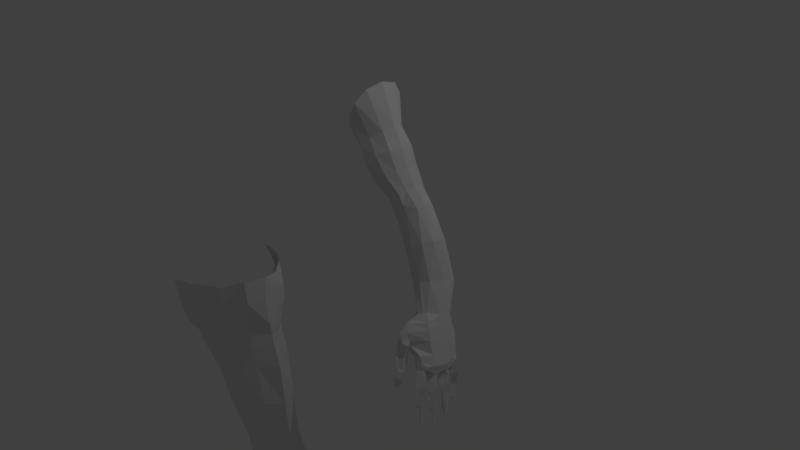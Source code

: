 # Source: miko_perna_cintura_pe_braco_e_mao_juntos.blend  (saved by Blender 2.79.0; exported with 4.5.12 LTS)
import bpy
from mathutils import Matrix  # noqa: F401  (used for matrix-valued properties, if any)

bpy.ops.wm.read_factory_settings(use_empty=True)
scene = bpy.context.scene
scene.name = 'Scene'

# ---- collections
col_collection_1 = bpy.data.collections.new('Collection 1'); scene.collection.children.link(col_collection_1)

# ---- world
world_world = bpy.data.worlds.new('World'); scene.world = world_world
world_world.color = (0.05088, 0.05088, 0.05088)
world_world.use_sun_shadow = False
world_world.sun_shadow_jitter_overblur = 0.0
world_world.cycles.sampling_method = 'MANUAL'

# ---- cameras
cam_camera = bpy.data.cameras.new('Camera')
cam_camera.clip_end = 100.0
cam_camera.lens = 35.0
cam_camera.sensor_width = 32.0
cam_camera.sensor_height = 18.0
cam_camera.ortho_scale = 7.314
cam_camera.dof.focus_distance = 0.0
cam_camera.dof.aperture_fstop = 128.0

# ---- lights
light_lamp = bpy.data.lights.new('Lamp', 'POINT')
light_lamp.transmission_factor = 0.0
light_lamp.cutoff_distance = 30.0
light_lamp.energy = 100.0
light_lamp.shadow_buffer_clip_start = 1.001
light_lamp.shadow_soft_size = 0.1
light_lamp.shadow_maximum_resolution = 0.006
light_lamp.use_absolute_resolution = True

# ---- meshes
me_obj_braco = bpy.data.meshes.new('obj_braco')
me_obj_braco.from_pydata([(5.926, -0.302, -1.353), (0.1464, 1.225, 0.5287), (6.055, -0.4964, -1.347), (0.4189, 1.197, 0.6463), (5.99, -0.9123, -1.332), (0.644, 0.7535, 0.7879), (5.599, -1.361, -1.302), (0.7888, -0.04022, 0.8491), (5.429, -1.493, -1.306), (0.644, -0.7535, 0.7984), (5.237, -1.572, -1.323), (0.4189, -1.217, 0.6674), (5.133, -1.493, -1.338), (0.1464, -1.306, 0.5287), (4.864, -1.333, -1.357), (-0.1017, -1.136, 0.4002), (5.006, -0.9568, -1.386), (-0.2781, -0.673, 0.3012), (5.258, -0.5347, -1.401), (-0.4473, -0.04022, 0.2084), (5.361, -0.339, -1.397), (-0.2781, 0.5926, 0.3012), (5.566, -0.2305, -1.37), (-0.1017, 1.056, 0.4002), (5.447, 0.2799, -1.095), (0.712, 0.9588, 0.2297), (1.041, 0.8249, 0.3123), (5.513, 0.06859, -1.076), (1.475, 0.4593, 0.385), (5.43, -0.2872, -1.035), (1.614, -0.04022, 0.4211), (5.192, -0.8995, -1.02), (1.475, -0.5397, 0.385), (4.787, -1.122, -1.035), (1.041, -0.9054, 0.3123), (4.59, -1.157, -1.076), (0.712, -1.14, 0.2297), (4.334, -1.104, -1.116), (0.456, -0.9054, 0.1472), (4.304, -0.9376, -1.146), (0.2655, -0.5397, 0.09026), (4.31, -0.291, -1.187), (0.1268, -0.04022, 0.01203), (4.548, 0.05993, -1.181), (0.2655, 0.4593, 0.09026), (4.78, 0.2962, -1.166), (0.4559, 0.8249, 0.1472), (5.246, 0.3038, -1.125), (3.022, 0.7867, -0.4625), (2.454, 0.7926, -0.2778), (1.828, 0.9588, -0.108), (2.108, 0.8249, -0.04048), (2.764, 0.6864, -0.2252), (3.41, 0.6813, -0.4075), (2.42, 0.4593, -0.001573), (2.921, 0.3963, -0.1867), (3.701, 0.3934, -0.3484), (2.535, -0.04022, 0.01652), (3.05, -1.04e-07, -0.1726), (3.791, -1.189e-07, -0.3308), (2.42, -0.5397, -0.001573), (2.921, -0.3963, -0.1867), (3.701, -0.3934, -0.3484), (2.108, -0.9054, -0.04048), (2.764, -0.6864, -0.2252), (3.333, -0.6813, -0.4177), (1.828, -1.039, -0.108), (2.454, -0.7926, -0.2778), (3.022, -0.7867, -0.4625), (1.499, -0.9054, -0.1756), (2.119, -0.6864, -0.3304), (2.686, -0.6813, -0.5336), (1.235, -0.5397, -0.2039), (1.962, -0.3963, -0.3689), (2.416, -0.3934, -0.5976), (1.121, -0.04022, -0.222), (1.784, -3.566e-07, -0.3988), (2.228, -3.697e-07, -0.6784), (1.235, 0.4593, -0.2039), (1.962, 0.3963, -0.3689), (2.416, 0.3934, -0.5976), (1.499, 0.8249, -0.1756), (2.119, 0.6864, -0.3304), (2.686, 0.6813, -0.5336), (4.565, 0.4612, -0.7046), (4.81, 0.05841, -0.6494), (4.756, -0.3878, -0.633), (4.483, -0.7755, -0.6494), (3.998, -0.9832, -0.7046), (3.663, -1.017, -0.7472), (3.442, -0.6534, -0.7977), (3.249, -0.2646, -0.8503), (3.251, 0.1956, -0.9403), (3.576, 0.5693, -0.8503), (4.008, 0.61, -0.7977), (4.317, 0.6508, -0.7472), (1.265, 1.076, 0.06058), (1.606, 0.9267, 0.1444), (2.022, 0.5182, 0.2068), (2.15, -0.03973, 0.2253), (2.022, -0.5977, 0.2068), (1.606, -1.006, 0.1444), (1.265, -1.212, 0.06058), (0.9383, -1.006, -0.02324), (0.6847, -0.5977, -0.0709), (0.5434, -0.03973, -0.1012), (0.6847, 0.5182, -0.0709), (0.9383, 0.9267, -0.02324), (2.84, 0.7866, -0.4057), (2.487, 0.7364, -0.3981), (2.94, 0.7376, -0.3251), (2.978, 0.7803, -0.4526), (3.186, 0.7109, -0.3639), (2.62, 0.7072, -0.4706), (2.482, 0.7893, -0.2968), (2.305, 0.5582, -0.4219), (2.86, 0.7145, -0.2799), (2.312, 0.7126, -0.3659), (3.069, 0.5723, -0.2858), (3.334, 0.3947, -0.2723), (3.412, -1.113e-07, -0.2499), (3.322, -0.3948, -0.2699), (3.054, -0.6838, -0.3233), (2.754, -0.7895, -0.3753), (2.395, -0.6839, -0.4293), (2.169, -0.395, -0.4731), (1.966, -3.62e-07, -0.5135), (2.182, 0.3949, -0.4796), (6.924, -0.8234, -1.832), (7.339, -1.168, -2.207), (6.813, -0.7123, -1.839), (7.309, -1.104, -2.215), (6.643, -0.597, -1.849), (7.247, -1.002, -2.212), (6.432, -0.6992, -1.88), (7.207, -1.1, -2.226), (6.326, -0.8009, -1.894), (7.145, -1.161, -2.227), (6.435, -0.9533, -1.888), (7.148, -1.189, -2.202), (6.683, -1.017, -1.877), (7.175, -1.25, -2.184), (6.839, -0.9584, -1.857), (7.25, -1.193, -2.192), (7.211, -0.9281, -2.044), (7.122, -0.8545, -2.048), (7.027, -0.7762, -2.054), (6.947, -0.8479, -2.066), (6.867, -0.9122, -2.075), (6.924, -1.009, -2.06), (6.98, -1.1, -2.041), (7.099, -1.016, -2.041), (7.204, -0.9318, -2.052), (7.131, -0.864, -2.063), (7.052, -0.8034, -2.074), (6.956, -0.8574, -2.081), (6.859, -0.9189, -2.088), (6.933, -1.019, -2.075), (7.009, -1.099, -2.062), (7.108, -1.025, -2.056), (7.219, -0.9371, -2.058), (7.124, -0.8694, -2.073), (7.069, -0.7996, -2.087), (6.959, -0.8632, -2.091), (6.84, -0.9229, -2.098), (6.936, -1.024, -2.084), (7.023, -1.123, -2.074), (7.101, -1.031, -2.067), (7.063, -0.8096, -1.956), (6.936, -0.6927, -1.982), (6.806, -0.7999, -1.983), (6.672, -0.8852, -1.984), (6.774, -0.9874, -1.973), (6.868, -1.084, -1.961), (7.031, -0.9971, -1.946), (7.192, -0.9048, -1.93), (7.028, -0.7819, -1.939), (6.892, -0.6598, -1.962), (6.804, -0.7735, -1.962), (6.68, -0.8741, -1.968), (6.77, -0.9714, -1.952), (6.819, -1.084, -1.939), (6.994, -0.9798, -1.929), (7.18, -0.8929, -1.916), (6.996, -0.7693, -1.925), (6.85, -0.6556, -1.942), (6.738, -0.7596, -1.951), (6.623, -0.8623, -1.961), (6.706, -0.9503, -1.942), (6.781, -1.059, -1.922), (6.963, -0.96, -1.915), (7.157, -0.8824, -1.906), (6.878, -0.8281, -2.021), (6.926, -1.088, -1.987), (6.991, -0.7188, -2.007), (6.839, -1.016, -2.008), (6.758, -0.9135, -2.028), (6.761, -0.6528, -1.903), (6.596, -0.7488, -1.912), (6.467, -0.8089, -1.914), (6.562, -0.9111, -1.901), (6.719, -1.024, -1.893), (7.043, -1.024, -1.987), (7.082, -0.8369, -2.0), (7.186, -0.9306, -1.984), (6.898, -0.7625, -1.88), (7.019, -0.8319, -1.856), (6.867, -0.9279, -1.87), (7.241, -1.165, -2.217), (6.97, -1.3, -1.865), (7.519, -1.848, -2.304), (6.851, -1.135, -1.866), (7.488, -1.784, -2.313), (6.706, -1.138, -1.89), (7.427, -1.682, -2.309), (6.474, -1.281, -1.913), (7.387, -1.78, -2.323), (6.347, -1.4, -1.919), (7.325, -1.841, -2.324), (6.436, -1.487, -1.902), (7.35, -1.882, -2.31), (6.637, -1.582, -1.87), (7.393, -1.952, -2.299), (6.836, -1.425, -1.867), (7.452, -1.886, -2.299), (7.433, -1.734, -2.163), (7.349, -1.659, -2.169), (7.276, -1.492, -2.183), (7.187, -1.587, -2.192), (7.103, -1.651, -2.199), (7.155, -1.743, -2.181), (7.206, -1.829, -2.16), (7.316, -1.815, -2.158), (7.426, -1.74, -2.171), (7.356, -1.674, -2.184), (7.298, -1.528, -2.202), (7.195, -1.602, -2.206), (7.095, -1.662, -2.211), (7.162, -1.759, -2.196), (7.234, -1.837, -2.181), (7.324, -1.831, -2.173), (7.44, -1.749, -2.177), (7.349, -1.683, -2.194), (7.316, -1.53, -2.216), (7.197, -1.612, -2.216), (7.075, -1.669, -2.221), (7.165, -1.769, -2.205), (7.246, -1.866, -2.193), (7.316, -1.84, -2.183), (7.172, -1.388, -2.019), (7.037, -1.328, -2.043), (6.91, -1.4, -2.044), (6.769, -1.504, -2.043), (6.867, -1.606, -2.03), (6.954, -1.725, -2.016), (7.126, -1.611, -2.003), (7.294, -1.502, -1.99), (7.138, -1.356, -2.003), (6.997, -1.277, -2.024), (6.91, -1.369, -2.024), (6.777, -1.489, -2.027), (6.865, -1.585, -2.01), (6.907, -1.71, -1.994), (7.089, -1.589, -1.987), (7.282, -1.487, -1.976), (7.11, -1.322, -1.989), (6.959, -1.252, -2.006), (6.848, -1.334, -2.015), (6.721, -1.475, -2.02), (6.801, -1.56, -1.999), (6.871, -1.675, -1.977), (7.059, -1.566, -1.973), (7.26, -1.473, -1.966), (7.05, -1.518, -2.115), (7.092, -1.749, -2.078), (7.163, -1.409, -2.101), (7.021, -1.658, -2.106), (6.93, -1.604, -2.123), (6.835, -1.205, -1.949), (6.642, -1.265, -1.945), (6.5, -1.386, -1.943), (6.595, -1.488, -1.93), (6.747, -1.623, -1.92), (7.216, -1.714, -2.081), (7.255, -1.527, -2.094), (7.359, -1.621, -2.079), (6.973, -1.213, -1.924), (7.083, -1.349, -1.897), (6.922, -1.435, -1.907), (7.42, -1.844, -2.314), (6.89, -1.878, -1.858), (7.54, -2.531, -2.345), (6.795, -1.747, -1.871), (7.509, -2.466, -2.354), (6.621, -1.659, -1.88), (7.448, -2.365, -2.35), (6.363, -1.777, -1.891), (7.408, -2.462, -2.365), (6.221, -1.886, -1.889), (7.346, -2.524, -2.365), (6.31, -1.974, -1.872), (7.371, -2.565, -2.351), (6.504, -2.065, -1.838), (7.414, -2.635, -2.34), (6.766, -1.958, -1.864), (7.473, -2.569, -2.34), (7.403, -2.351, -2.18), (7.318, -2.276, -2.186), (7.232, -2.175, -2.195), (7.143, -2.269, -2.204), (7.059, -2.333, -2.211), (7.111, -2.426, -2.193), (7.162, -2.511, -2.173), (7.285, -2.433, -2.175), (7.395, -2.358, -2.187), (7.326, -2.292, -2.2), (7.254, -2.211, -2.215), (7.151, -2.285, -2.218), (7.05, -2.345, -2.223), (7.118, -2.442, -2.208), (7.19, -2.52, -2.194), (7.293, -2.448, -2.19), (7.409, -2.366, -2.194), (7.318, -2.301, -2.211), (7.272, -2.213, -2.228), (7.153, -2.295, -2.228), (7.03, -2.352, -2.233), (7.121, -2.451, -2.217), (7.202, -2.549, -2.205), (7.286, -2.457, -2.2), (7.135, -2.036, -2.033), (7.011, -1.919, -2.061), (6.878, -2.026, -2.06), (6.737, -2.13, -2.059), (6.831, -2.249, -2.045), (6.922, -2.351, -2.032), (7.089, -2.259, -2.018), (7.257, -2.15, -2.005), (7.101, -2.004, -2.017), (6.97, -1.881, -2.041), (6.877, -1.995, -2.041), (6.745, -2.116, -2.043), (6.829, -2.229, -2.025), (6.875, -2.336, -2.01), (7.052, -2.237, -2.001), (7.245, -2.134, -1.991), (7.073, -1.97, -2.004), (6.931, -1.857, -2.024), (6.816, -1.96, -2.031), (6.688, -2.101, -2.036), (6.765, -2.204, -2.014), (6.839, -2.301, -1.993), (7.022, -2.213, -1.987), (7.223, -2.121, -1.981), (7.014, -2.166, -2.13), (7.045, -2.445, -2.089), (7.126, -2.057, -2.116), (6.974, -2.353, -2.117), (6.893, -2.251, -2.137), (6.816, -1.766, -1.97), (6.615, -1.865, -1.963), (6.473, -1.986, -1.961), (6.568, -2.088, -1.948), (6.72, -2.223, -1.938), (7.179, -2.362, -2.096), (7.218, -2.175, -2.109), (7.322, -2.269, -2.093), (6.93, -1.887, -1.937), (7.04, -2.022, -1.91), (6.88, -2.109, -1.92), (7.441, -2.527, -2.355), (6.696, -2.376, -1.769), (7.339, -3.063, -2.253), (6.625, -2.259, -1.793), (7.308, -2.999, -2.262), (6.514, -2.101, -1.828), (7.247, -2.897, -2.258), (6.241, -2.245, -1.833), (7.207, -2.995, -2.273), (6.098, -2.354, -1.831), (7.145, -3.056, -2.273), (6.188, -2.441, -1.814), (7.17, -3.097, -2.259), (6.359, -2.53, -1.769), (7.213, -3.168, -2.248), (6.572, -2.456, -1.774), (7.272, -3.101, -2.248), (7.202, -2.879, -2.088), (7.118, -2.804, -2.094), (7.031, -2.703, -2.104), (6.943, -2.798, -2.112), (6.859, -2.862, -2.119), (6.911, -2.954, -2.102), (6.962, -3.039, -2.081), (7.085, -2.961, -2.083), (7.195, -2.886, -2.096), (7.125, -2.82, -2.109), (7.054, -2.739, -2.123), (6.951, -2.813, -2.127), (6.85, -2.873, -2.132), (6.918, -2.97, -2.116), (6.99, -3.048, -2.102), (7.093, -2.976, -2.098), (7.209, -2.894, -2.102), (7.118, -2.829, -2.119), (7.071, -2.741, -2.136), (6.953, -2.823, -2.136), (6.83, -2.88, -2.142), (6.92, -2.979, -2.126), (7.002, -3.077, -2.113), (7.085, -2.986, -2.108), (6.941, -2.534, -1.944), (6.818, -2.417, -1.972), (6.684, -2.524, -1.971), (6.543, -2.628, -1.969), (6.637, -2.747, -1.955), (6.724, -2.866, -1.941), (6.895, -2.757, -1.928), (7.063, -2.647, -1.915), (6.907, -2.501, -1.928), (6.778, -2.366, -1.953), (6.684, -2.493, -1.951), (6.551, -2.613, -1.954), (6.635, -2.726, -1.935), (6.677, -2.852, -1.92), (6.858, -2.735, -1.912), (7.051, -2.632, -1.901), (6.879, -2.467, -1.914), (6.74, -2.341, -1.935), (6.622, -2.458, -1.941), (6.495, -2.599, -1.947), (6.571, -2.701, -1.925), (6.641, -2.816, -1.902), (6.829, -2.711, -1.898), (7.029, -2.619, -1.891), (6.82, -2.664, -2.04), (6.852, -2.943, -2.0), (6.933, -2.554, -2.026), (6.781, -2.851, -2.027), (6.699, -2.749, -2.048), (6.627, -2.238, -1.882), (6.427, -2.337, -1.875), (6.284, -2.457, -1.874), (6.38, -2.56, -1.86), (6.532, -2.695, -1.851), (6.985, -2.86, -2.006), (7.024, -2.673, -2.019), (7.128, -2.766, -2.004), (6.742, -2.358, -1.849), (6.852, -2.494, -1.822), (6.692, -2.58, -1.832), (7.24, -3.06, -2.263), (6.413, -1.078, -1.877), (6.696, -1.084, -1.884), (7.01, -1.012, -1.82), (6.339, -1.587, -1.864), (6.629, -1.617, -1.875), (6.793, -1.531, -1.849), (6.233, -2.081, -1.829), (6.509, -2.084, -1.832), (6.84, -2.083, -1.812), (6.634, -0.5449, -1.821), (6.39, -0.664, -1.855), (6.278, -0.7619, -1.867), (6.236, -1.604, -1.876), (6.051, -2.315, -1.803), (6.146, -2.406, -1.789), (6.346, -2.497, -1.741), (6.934, -0.8115, -1.799), (6.828, -0.68, -1.807), (6.959, -1.536, -1.84), (6.72, -2.344, -1.747), (6.586, -2.423, -1.742), (6.293, -1.016, -1.822), (6.952, -0.9278, -1.751), (6.265, -1.55, -1.83), (6.962, -1.483, -1.78), (6.114, -2.019, -1.774), (6.811, -1.999, -1.721), (6.536, -0.4687, -1.776), (6.308, -0.6249, -1.817), (6.065, -2.367, -1.751), (6.243, -2.445, -1.694), (6.725, -0.6283, -1.76), (6.483, -2.372, -1.695), (6.195, -0.9433, -1.777), (6.891, -0.8772, -1.722), (6.145, -1.464, -1.775), (6.75, -1.948, -1.693), (6.419, -0.395, -1.722), (6.3, -0.7508, -1.844), (6.233, -1.58, -1.847), (6.061, -2.294, -1.784), (5.921, -2.311, -1.686), (6.128, -2.362, -1.64), (6.701, -2.289, -1.724), (6.963, -1.493, -1.804), (6.819, -0.7844, -1.781), (6.357, -2.342, -1.638), (6.15, -2.038, -1.791), (6.337, -1.038, -1.842), (6.987, -0.9607, -1.778), (6.86, -2.025, -1.744), (5.736, -2.946, -1.816), (5.522, -3.065, -1.807), (5.452, -2.988, -1.818), (5.412, -2.922, -1.837), (5.568, -2.764, -1.846), (5.68, -2.679, -1.866), (5.751, -2.771, -1.838), (5.863, -2.845, -1.826), (5.671, -2.931, -1.803), (5.529, -3.059, -1.794), (5.443, -2.946, -1.81), (5.376, -2.84, -1.825), (5.583, -2.741, -1.833), (5.688, -2.668, -1.847), (5.777, -2.748, -1.831), (5.861, -2.832, -1.819), (5.656, -2.906, -1.795), (5.543, -3.037, -1.776), (5.462, -2.932, -1.797), (5.386, -2.833, -1.814), (5.604, -2.712, -1.825), (5.703, -2.634, -1.835), (5.798, -2.718, -1.823), (5.818, -2.817, -1.81), (5.738, -3.088, -1.995), (5.58, -3.12, -1.989), (5.528, -3.084, -1.996), (5.48, -3.032, -2.007), (5.637, -2.957, -2.013), (5.698, -2.879, -2.001), (5.758, -2.96, -2.003), (5.804, -3.039, -1.997), (5.651, -2.564, -1.711), (5.63, -2.444, -1.772), (5.365, -2.555, -1.715), (5.238, -2.66, -1.705), (5.265, -2.752, -1.669), (5.359, -2.856, -1.666), (5.542, -2.762, -1.682), (5.681, -2.68, -1.69), (5.501, -2.624, -1.789), (5.455, -2.918, -1.695), (5.634, -2.509, -1.799), (5.342, -2.826, -1.72), (5.32, -2.733, -1.779), (5.598, -2.403, -1.676), (5.221, -2.492, -1.635), (5.091, -2.57, -1.608), (5.287, -2.645, -1.5), (5.568, -2.834, -1.717), (5.727, -2.633, -1.786), (5.706, -2.75, -1.731), (5.688, -2.504, -1.589), (5.545, -2.644, -1.528), (5.683, -3.035, -2.006), (5.779, -3.064, -1.887), (5.528, -3.059, -1.889), (5.639, -2.906, -1.911), (5.444, -2.975, -1.902), (5.606, -3.158, -1.878), (5.793, -2.912, -1.909), (5.734, -2.789, -1.922), (5.875, -2.987, -1.898), (5.768, -2.588, -1.548), (5.71, -2.344, -1.575), (5.631, -2.383, -1.637), (5.338, -2.33, -1.615), (6.891, -1.41, -1.743), (6.016, -1.946, -1.729), (6.173, -0.5294, -1.754), (6.61, -0.5454, -1.706), (5.196, -2.631, -1.569), (6.784, -0.8125, -1.672), (6.038, -1.399, -1.725), (6.312, -0.3303, -1.672), (6.503, -0.4807, -1.657), (5.684, -2.354, -1.519), (6.088, -0.8785, -1.727), (6.784, -1.346, -1.693), (5.908, -1.882, -1.679), (6.065, -0.4647, -1.705), (5.188, -2.543, -1.453), (6.643, -1.883, -1.643), (5.175, -2.337, -1.572), (5.313, -1.812, -1.56), (6.392, -1.817, -1.518), (5.598, -1.157, -1.522), (6.178, -1.688, -1.419), (5.904, -0.7917, -1.643), (6.6, -0.7257, -1.588), (5.78, -1.267, -1.606), (6.526, -1.214, -1.574), (6.385, -0.5962, -1.489), (5.118, -1.676, -1.469), (6.128, -0.2435, -1.588), (5.882, -0.3779, -1.621), (6.319, -0.3939, -1.573), (5.437, -2.579, -1.479), (5.233, -2.319, -1.409), (5.477, -2.379, -1.432), (5.142, -2.529, -1.513), (5.175, -2.366, -1.464), (5.689, -0.6622, -1.543), (6.217, -0.495, -1.411), (5.888, -0.2357, -1.48), (6.079, -0.3861, -1.465), (5.179, -2.186, -1.381), (6.0, -1.587, -1.361), (5.418, -1.049, -1.439), (5.056, -2.071, -1.404), (6.327, -1.094, -1.482), (5.642, -0.3701, -1.513), (5.358, -2.084, -1.372), (4.95, -1.575, -1.392), (5.522, -0.561, -1.466), (6.147, -0.9857, -1.399), (5.779, -0.2125, -1.431), (5.532, -0.3469, -1.464), (5.97, -0.3629, -1.415), (5.112, -1.943, -1.379), (5.285, -1.841, -1.365), (5.0, -1.828, -1.405)], [], [(25, 1, 3, 26), (26, 3, 5, 28), (28, 5, 7, 30), (30, 7, 9, 32), (32, 9, 11, 34), (34, 11, 13, 36), (36, 13, 15, 38), (38, 15, 17, 40), (40, 17, 19, 42), (42, 19, 21, 44), (3, 1, 23, 21, 19, 17, 15, 13, 11, 9, 7, 5), (44, 21, 23, 46), (46, 23, 1, 25), (0, 2, 4, 6, 8, 10, 12, 14, 16, 18, 20, 22), (22, 47, 24, 0), (107, 46, 25, 96), (20, 45, 47, 22), (106, 44, 46, 107), (18, 43, 45, 20), (105, 42, 44, 106), (16, 41, 43, 18), (104, 40, 42, 105), (14, 39, 41, 16), (103, 38, 40, 104), (12, 37, 39, 14), (102, 36, 38, 103), (10, 35, 37, 12), (101, 34, 36, 102), (8, 33, 35, 10), (100, 32, 34, 101), (6, 31, 33, 8), (99, 30, 32, 100), (4, 29, 31, 6), (98, 28, 30, 99), (2, 27, 29, 4), (97, 26, 28, 98), (0, 24, 27, 2), (96, 25, 26, 97), (95, 48, 53, 84), (48, 111, 112, 53), (49, 50, 51, 52), (84, 53, 56, 85), (109, 113, 115, 117), (52, 51, 54, 55), (85, 56, 59, 86), (56, 119, 120, 59), (55, 54, 57, 58), (86, 59, 62, 87), (59, 120, 121, 62), (58, 57, 60, 61), (87, 62, 65, 88), (62, 121, 122, 65), (61, 60, 63, 64), (88, 65, 68, 89), (65, 122, 123, 68), (64, 63, 66, 67), (89, 68, 71, 90), (68, 123, 124, 71), (67, 66, 69, 70), (90, 71, 74, 91), (71, 124, 125, 74), (70, 69, 72, 73), (91, 74, 77, 92), (74, 125, 126, 77), (73, 72, 75, 76), (92, 77, 80, 93), (77, 126, 127, 80), (76, 75, 78, 79), (93, 80, 83, 94), (79, 78, 81, 82), (94, 83, 48, 95), (83, 113, 111, 48), (82, 81, 50, 49), (47, 94, 95, 24), (45, 93, 94, 47), (43, 92, 93, 45), (41, 91, 92, 43), (39, 90, 91, 41), (37, 89, 90, 39), (35, 88, 89, 37), (33, 87, 88, 35), (31, 86, 87, 33), (29, 85, 86, 31), (27, 84, 85, 29), (24, 95, 84, 27), (50, 96, 97, 51), (51, 97, 98, 54), (54, 98, 99, 57), (57, 99, 100, 60), (60, 100, 101, 63), (63, 101, 102, 66), (66, 102, 103, 69), (69, 103, 104, 72), (72, 104, 105, 75), (75, 105, 106, 78), (78, 106, 107, 81), (81, 107, 96, 50), (53, 112, 118, 56), (108, 109, 117, 114), (52, 116, 114, 49), (111, 113, 109, 108), (79, 115, 80, 127), (112, 111, 108, 110), (55, 118, 116, 52), (114, 117, 82, 49), (114, 116, 110, 108), (116, 118, 112, 110), (117, 115, 79, 82), (56, 118, 55, 119), (80, 115, 113, 83), (123, 122, 64, 67), (122, 121, 61, 64), (121, 120, 58, 61), (120, 119, 55, 58), (127, 126, 76, 79), (126, 125, 73, 76), (125, 124, 70, 73), (124, 123, 67, 70), (160, 129, 131, 161), (161, 131, 133, 162), (162, 133, 135, 163), (163, 135, 137, 164), (164, 137, 139, 165), (165, 139, 141, 166), (166, 141, 143, 167), (167, 143, 129, 160), (174, 202, 204, 175), (173, 193, 202, 174), (172, 195, 193, 173), (171, 196, 195, 172), (170, 192, 196, 171), (169, 194, 192, 170), (168, 203, 194, 169), (175, 204, 203, 168), (151, 159, 152, 144), (150, 158, 159, 151), (149, 157, 158, 150), (148, 156, 157, 149), (147, 155, 156, 148), (146, 154, 155, 147), (145, 153, 154, 146), (144, 152, 153, 145), (159, 167, 160, 152), (158, 166, 167, 159), (157, 165, 166, 158), (156, 164, 165, 157), (155, 163, 164, 156), (154, 162, 163, 155), (153, 161, 162, 154), (152, 160, 161, 153), (183, 175, 168, 176), (176, 168, 169, 177), (177, 169, 170, 178), (178, 170, 171, 179), (179, 171, 172, 180), (180, 172, 173, 181), (181, 173, 174, 182), (182, 174, 175, 183), (190, 182, 183, 191), (189, 181, 182, 190), (188, 180, 181, 189), (187, 179, 180, 188), (186, 178, 179, 187), (185, 177, 178, 186), (184, 176, 177, 185), (191, 183, 176, 184), (128, 206, 205, 130), (130, 205, 197, 132), (132, 197, 198, 134), (134, 198, 199, 136), (136, 199, 200, 138), (138, 200, 201, 140), (140, 201, 207, 142), (142, 207, 206, 128), (192, 194, 146, 147), (193, 195, 149, 150), (195, 196, 148, 149), (196, 192, 147, 148), (201, 200, 188, 189), (198, 197, 185, 186), (199, 198, 186, 187), (200, 199, 187, 188), (202, 193, 150, 151), (194, 203, 145, 146), (204, 202, 151, 144), (203, 204, 144, 145), (205, 206, 191, 184), (197, 205, 184, 185), (207, 201, 189, 190), (206, 207, 190, 191), (131, 129, 208, 133), (139, 137, 208, 141), (133, 208, 137, 135), (141, 208, 129, 143), (241, 210, 212, 242), (242, 212, 214, 243), (243, 214, 216, 244), (244, 216, 218, 245), (245, 218, 220, 246), (246, 220, 222, 247), (247, 222, 224, 248), (248, 224, 210, 241), (255, 283, 285, 256), (254, 274, 283, 255), (253, 276, 274, 254), (252, 277, 276, 253), (251, 273, 277, 252), (250, 275, 273, 251), (249, 284, 275, 250), (256, 285, 284, 249), (232, 240, 233, 225), (231, 239, 240, 232), (230, 238, 239, 231), (229, 237, 238, 230), (228, 236, 237, 229), (227, 235, 236, 228), (226, 234, 235, 227), (225, 233, 234, 226), (240, 248, 241, 233), (239, 247, 248, 240), (238, 246, 247, 239), (237, 245, 246, 238), (236, 244, 245, 237), (235, 243, 244, 236), (234, 242, 243, 235), (233, 241, 242, 234), (264, 256, 249, 257), (257, 249, 250, 258), (258, 250, 251, 259), (259, 251, 252, 260), (260, 252, 253, 261), (261, 253, 254, 262), (262, 254, 255, 263), (263, 255, 256, 264), (271, 263, 264, 272), (270, 262, 263, 271), (269, 261, 262, 270), (268, 260, 261, 269), (267, 259, 260, 268), (266, 258, 259, 267), (265, 257, 258, 266), (272, 264, 257, 265), (209, 287, 286, 211), (211, 286, 278, 213), (213, 278, 279, 215), (215, 279, 280, 217), (217, 280, 281, 219), (219, 281, 282, 221), (221, 282, 288, 223), (223, 288, 287, 209), (273, 275, 227, 228), (274, 276, 230, 231), (276, 277, 229, 230), (277, 273, 228, 229), (282, 281, 269, 270), (279, 278, 266, 267), (280, 279, 267, 268), (281, 280, 268, 269), (283, 274, 231, 232), (275, 284, 226, 227), (285, 283, 232, 225), (284, 285, 225, 226), (286, 287, 272, 265), (278, 286, 265, 266), (288, 282, 270, 271), (287, 288, 271, 272), (212, 210, 289, 214), (220, 218, 289, 222), (214, 289, 218, 216), (222, 289, 210, 224), (322, 291, 293, 323), (323, 293, 295, 324), (324, 295, 297, 325), (325, 297, 299, 326), (326, 299, 301, 327), (327, 301, 303, 328), (328, 303, 305, 329), (329, 305, 291, 322), (336, 364, 366, 337), (335, 355, 364, 336), (334, 357, 355, 335), (333, 358, 357, 334), (332, 354, 358, 333), (331, 356, 354, 332), (330, 365, 356, 331), (337, 366, 365, 330), (313, 321, 314, 306), (312, 320, 321, 313), (311, 319, 320, 312), (310, 318, 319, 311), (309, 317, 318, 310), (308, 316, 317, 309), (307, 315, 316, 308), (306, 314, 315, 307), (321, 329, 322, 314), (320, 328, 329, 321), (319, 327, 328, 320), (318, 326, 327, 319), (317, 325, 326, 318), (316, 324, 325, 317), (315, 323, 324, 316), (314, 322, 323, 315), (345, 337, 330, 338), (338, 330, 331, 339), (339, 331, 332, 340), (340, 332, 333, 341), (341, 333, 334, 342), (342, 334, 335, 343), (343, 335, 336, 344), (344, 336, 337, 345), (352, 344, 345, 353), (351, 343, 344, 352), (350, 342, 343, 351), (349, 341, 342, 350), (348, 340, 341, 349), (347, 339, 340, 348), (346, 338, 339, 347), (353, 345, 338, 346), (290, 368, 367, 292), (292, 367, 359, 294), (294, 359, 360, 296), (296, 360, 361, 298), (298, 361, 362, 300), (300, 362, 363, 302), (302, 363, 369, 304), (304, 369, 368, 290), (354, 356, 308, 309), (355, 357, 311, 312), (357, 358, 310, 311), (358, 354, 309, 310), (363, 362, 350, 351), (360, 359, 347, 348), (361, 360, 348, 349), (362, 361, 349, 350), (364, 355, 312, 313), (356, 365, 307, 308), (366, 364, 313, 306), (365, 366, 306, 307), (367, 368, 353, 346), (359, 367, 346, 347), (369, 363, 351, 352), (368, 369, 352, 353), (293, 291, 370, 295), (301, 299, 370, 303), (295, 370, 299, 297), (303, 370, 291, 305), (403, 372, 374, 404), (404, 374, 376, 405), (405, 376, 378, 406), (406, 378, 380, 407), (407, 380, 382, 408), (408, 382, 384, 409), (409, 384, 386, 410), (410, 386, 372, 403), (417, 445, 447, 418), (416, 436, 445, 417), (415, 438, 436, 416), (414, 439, 438, 415), (413, 435, 439, 414), (412, 437, 435, 413), (411, 446, 437, 412), (418, 447, 446, 411), (394, 402, 395, 387), (393, 401, 402, 394), (392, 400, 401, 393), (391, 399, 400, 392), (390, 398, 399, 391), (389, 397, 398, 390), (388, 396, 397, 389), (387, 395, 396, 388), (402, 410, 403, 395), (401, 409, 410, 402), (400, 408, 409, 401), (399, 407, 408, 400), (398, 406, 407, 399), (397, 405, 406, 398), (396, 404, 405, 397), (395, 403, 404, 396), (426, 418, 411, 419), (419, 411, 412, 420), (420, 412, 413, 421), (421, 413, 414, 422), (422, 414, 415, 423), (423, 415, 416, 424), (424, 416, 417, 425), (425, 417, 418, 426), (433, 425, 426, 434), (432, 424, 425, 433), (431, 423, 424, 432), (430, 422, 423, 431), (429, 421, 422, 430), (428, 420, 421, 429), (427, 419, 420, 428), (434, 426, 419, 427), (371, 449, 448, 373), (373, 448, 440, 375), (375, 440, 441, 377), (377, 441, 442, 379), (379, 442, 443, 381), (381, 443, 444, 383), (383, 444, 450, 385), (385, 450, 449, 371), (435, 437, 389, 390), (436, 438, 392, 393), (438, 439, 391, 392), (439, 435, 390, 391), (444, 443, 431, 432), (441, 440, 428, 429), (442, 441, 429, 430), (443, 442, 430, 431), (445, 436, 393, 394), (437, 446, 388, 389), (447, 445, 394, 387), (446, 447, 387, 388), (448, 449, 434, 427), (440, 448, 427, 428), (450, 444, 432, 433), (449, 450, 433, 434), (374, 372, 451, 376), (382, 380, 451, 384), (376, 451, 380, 378), (384, 451, 372, 386), (458, 300, 302, 459), (459, 302, 304, 460), (455, 219, 221, 456), (456, 221, 223, 457), (215, 452, 453, 213), (213, 453, 454, 211), (452, 138, 140, 453), (453, 140, 142, 454), (294, 456, 457, 292), (296, 455, 456, 294), (375, 459, 460, 373), (377, 458, 459, 375), (298, 300, 458, 464), (377, 379, 465, 458), (217, 219, 455, 464), (296, 298, 464, 455), (136, 138, 452, 463), (215, 217, 464, 452), (134, 136, 463, 462), (132, 134, 462, 461), (381, 383, 467, 466), (379, 381, 466, 465), (371, 373, 460, 471), (290, 292, 457, 470), (209, 211, 454, 470), (128, 130, 469, 468), (385, 371, 471, 472), (130, 132, 461, 469), (304, 290, 470, 460), (383, 385, 472, 467), (223, 209, 470, 457), (142, 128, 468, 454), (461, 462, 480, 479), (454, 468, 497, 501), (452, 464, 491, 500), (499, 492, 481, 477), (460, 470, 496, 502), (518, 510, 509, 517), (471, 495, 484, 472), (466, 467, 482, 481), (502, 496, 476, 478), (501, 474, 476, 496), (458, 465, 492, 499), (467, 472, 484, 482), (477, 481, 493, 571), (470, 454, 501, 496), (469, 461, 479, 483), (463, 490, 480, 462), (481, 482, 494, 493), (478, 476, 570, 488), (475, 477, 571, 487), (473, 475, 487, 485), (484, 478, 488, 498), (484, 495, 502, 478), (480, 473, 485, 572), (474, 483, 573, 486), (475, 491, 499, 477), (517, 509, 508, 516), (479, 480, 572, 489), (483, 479, 489, 573), (482, 484, 498, 494), (481, 492, 465, 466), (483, 497, 468, 469), (480, 490, 500, 473), (516, 508, 507, 515), (515, 507, 506, 514), (500, 491, 475, 473), (500, 490, 463, 452), (499, 491, 464, 458), (501, 497, 483, 474), (474, 486, 570, 476), (502, 495, 471, 460), (552, 554, 542, 541), (523, 515, 514, 522), (526, 518, 517, 525), (512, 504, 503, 511), (514, 506, 505, 513), (519, 511, 518, 526), (520, 512, 511, 519), (521, 513, 512, 520), (522, 514, 513, 521), (561, 530, 529, 559), (559, 529, 528, 562), (562, 528, 527, 558), (558, 527, 534, 565), (513, 505, 504, 512), (524, 516, 515, 523), (525, 517, 516, 524), (511, 503, 510, 518), (565, 534, 533, 563), (560, 531, 530, 561), (564, 532, 531, 560), (563, 533, 532, 564), (544, 552, 541, 540), (546, 544, 540, 539), (547, 546, 539, 538), (537, 543, 547, 538), (542, 554, 553, 535), (553, 545, 536, 535), (536, 545, 543, 537), (543, 545, 524, 523), (544, 546, 521, 520), (546, 547, 522, 521), (547, 543, 523, 522), (551, 574, 539, 540), (549, 548, 536, 537), (550, 549, 537, 538), (574, 550, 538, 539), (552, 544, 520, 519), (545, 553, 525, 524), (554, 552, 519, 526), (553, 554, 526, 525), (555, 566, 542, 535), (548, 555, 535, 536), (556, 551, 540, 541), (566, 556, 541, 542), (533, 534, 557, 532), (529, 530, 557, 528), (532, 557, 530, 531), (528, 557, 534, 527), (509, 563, 564, 508), (508, 564, 560, 507), (507, 560, 561, 506), (510, 565, 563, 509), (503, 558, 565, 510), (504, 562, 558, 503), (505, 559, 562, 504), (506, 561, 559, 505), (567, 555, 548, 568), (568, 548, 549, 569), (556, 566, 579, 600), (549, 550, 586, 569), (498, 488, 585, 567), (551, 556, 600, 584), (571, 493, 569, 582), (574, 551, 584, 603), (574, 550, 586, 603), (494, 568, 569, 493), (498, 567, 568, 494), (566, 555, 567, 579), (570, 488, 585, 581), (572, 485, 580, 583), (485, 487, 576, 580), (486, 570, 581, 575), (573, 486, 575, 578), (489, 573, 578, 577), (487, 571, 582, 576), (489, 572, 583, 577), (580, 583, 598, 591), (582, 576, 593, 587), (582, 569, 586, 587), (578, 577, 597, 599), (575, 578, 599, 592), (567, 585, 588, 579), (581, 575, 592, 594), (585, 581, 594, 588), (583, 577, 597, 598), (576, 580, 591, 593), (603, 586, 587, 604, 601, 584), (600, 602, 601, 584), (600, 579, 588, 602), (586, 603, 604, 587), (602, 588, 590, 615), (601, 604, 612, 609), (604, 587, 596, 612), (599, 597, 607, 608), (601, 602, 615, 609), (591, 598, 614, 605), (593, 591, 605, 589), (588, 594, 613, 590), (592, 599, 608, 595), (587, 593, 589, 596), (594, 592, 595, 613), (598, 597, 607, 614), (589, 605, 617, 611), (609, 615, 623, 622), (609, 612, 624, 622), (596, 589, 611, 616), (605, 614, 620, 617), (590, 613, 618, 610), (608, 607, 619, 621), (595, 608, 621, 606), (624, 622, 10, 12), (623, 610, 6, 8), (616, 624, 12, 14), (611, 617, 18, 16), (622, 623, 8, 10), (616, 611, 16, 14), (617, 620, 20, 18), (596, 612, 624, 616), (615, 590, 610, 623), (614, 607, 619, 620), (613, 595, 606, 618), (620, 619, 22, 20), (618, 606, 2, 4), (606, 621, 0, 2), (621, 619, 22, 0), (610, 618, 4, 6), (574, 603, 584, 600, 556), (584, 601, 604, 603), (584, 601, 602, 600)])
me_obj_braco.use_remesh_preserve_volume = False
me_obj_braco.use_remesh_preserve_attributes = False
me_obj_braco.use_mirror_vertex_groups = False
me_obj_braco.update()
me_obj_cintura_perna_pe = bpy.data.meshes.new('obj_cintura_perna_pe')
me_obj_cintura_perna_pe.from_pydata([(0.6099, -1.411, -3.461), (0.5781, -1.679, 0.2153), (0.7088, -1.444, -3.46), (0.7637, -1.782, 0.2417), (0.7636, -1.517, -3.46), (0.91, -1.896, 0.268), (0.8109, -1.612, -3.459), (1.061, -2.088, 0.2943), (0.7636, -1.699, -3.461), (0.91, -2.28, 0.268), (0.6869, -1.768, -3.461), (0.7463, -2.39, 0.2417), (0.6213, -1.847, -3.461), (0.5781, -2.587, 0.1894), (0.5455, -1.768, -3.461), (0.455, -2.39, 0.1785), (0.4722, -1.699, -3.461), (0.3748, -2.28, 0.1206), (0.4208, -1.612, -3.461), (0.2905, -2.088, 0.08768), (0.4722, -1.517, -3.461), (0.3748, -1.896, 0.1206), (0.5076, -1.444, -3.461), (0.4729, -1.782, 0.1785), (0.6659, -1.624, -0.3679), (0.8569, -1.746, -0.408), (0.9916, -1.83, -0.4781), (1.101, -2.027, -0.5158), (0.9916, -2.219, -0.4781), (0.8303, -2.359, -0.408), (0.6659, -2.449, -0.4694), (0.5725, -2.359, -0.408), (0.4372, -2.219, -0.4781), (0.3858, -2.027, -0.5632), (0.4372, -1.835, -0.4781), (0.5459, -1.721, -0.408), (0.7405, -1.445, -3.059), (0.7575, -1.56, -3.079), (0.8048, -1.629, -3.109), (0.7575, -1.699, -3.079), (0.7088, -1.768, -3.059), (0.6548, -1.881, -2.988), (0.5809, -1.782, -3.059), (0.553, -1.699, -3.059), (0.5376, -1.629, -3.059), (0.5576, -1.56, -3.059), (0.5939, -1.48, -3.059), (0.6548, -1.414, -3.018), (0.7171, -1.598, -1.368), (0.7922, -1.664, -1.45), (0.8618, -1.743, -1.49), (0.9216, -1.843, -1.53), (0.8618, -1.964, -1.49), (0.7922, -2.084, -1.45), (0.7171, -2.227, -1.531), (0.6377, -2.084, -1.45), (0.5598, -1.964, -1.49), (0.475, -1.843, -1.53), (0.5598, -1.743, -1.49), (0.6377, -1.664, -1.45), (0.7922, -1.44, -2.444), (0.8827, -1.528, -2.494), (0.9492, -1.629, -2.524), (0.9008, -1.75, -2.494), (0.8267, -1.913, -2.444), (0.7171, -1.969, -2.479), (0.6269, -1.87, -2.434), (0.5448, -1.75, -2.444), (0.4792, -1.629, -2.464), (0.5448, -1.539, -2.444), (0.6269, -1.44, -2.434), (0.7171, -1.358, -2.378), (0.7171, -1.398, -1.988), (0.7171, -1.46, -1.82), (0.702, -1.51, -1.707), (0.7772, -1.623, -1.646), (0.7922, -1.55, -1.805), (0.7972, -1.48, -2.054), (0.8468, -1.702, -1.646), (0.8618, -1.651, -1.775), (0.8827, -1.548, -2.084), (0.9066, -1.792, -1.646), (0.9416, -1.762, -1.75), (0.9873, -1.629, -2.204), (0.8468, -1.913, -1.646), (0.88, -1.872, -1.775), (0.9008, -1.791, -2.084), (0.7772, -2.023, -1.646), (0.7922, -1.972, -1.805), (0.8318, -1.933, -2.054), (0.702, -2.086, -1.819), (0.7171, -2.045, -1.922), (0.7171, -2.001, -2.1), (0.6227, -2.023, -1.646), (0.6377, -1.972, -1.82), (0.6419, -1.891, -2.059), (0.5448, -1.913, -1.646), (0.5598, -1.872, -1.8), (0.5648, -1.791, -2.074), (0.46, -1.792, -1.646), (0.48, -1.762, -1.76), (0.4792, -1.629, -2.104), (0.5448, -1.702, -1.646), (0.5598, -1.651, -1.8), (0.5648, -1.56, -2.074), (0.6227, -1.623, -1.646), (0.6377, -1.562, -1.82), (0.6419, -1.48, -2.059), (0.7171, -1.637, -0.9246), (0.8511, -1.745, -0.975), (0.9564, -1.825, -0.9997), (1.001, -1.925, -1.115), (0.9564, -2.086, -0.9997), (0.8511, -2.196, -0.9546), (0.7171, -2.306, -1.026), (0.6126, -2.196, -0.9546), (0.5031, -2.086, -0.9997), (0.4351, -1.925, -1.065), (0.5031, -1.825, -0.9997), (0.586, -1.711, -0.975), (0.3898, -1.817, 0.2436), (0.33, -1.896, 0.1865), (0.271, -2.088, 0.1443), (0.33, -2.28, 0.1998), (0.3899, -2.39, 0.2614), (0.4612, -2.611, 0.3238), (0.6907, -2.513, 0.3977), (0.8772, -2.28, 0.4597), (1.038, -2.088, 0.4101), (0.907, -1.882, 0.3836), (0.7658, -1.77, 0.3532), (0.5296, -1.586, 0.3106), (0.245, -1.815, 0.2665), (0.245, -1.895, 0.2049), (0.245, -2.087, 0.1457), (0.245, -2.279, 0.2049), (0.245, -2.389, 0.2665), (0.245, -2.519, 0.3436), (0.245, -1.564, 0.3436), (0.4565, -2.616, 0.4198), (0.6428, -2.513, 0.4685), (0.7167, -2.445, 0.7339), (1.001, -2.112, 0.8198), (0.9347, -1.845, 0.6653), (0.7562, -1.696, 0.6304), (0.5575, -1.575, 0.5821), (0.3966, -1.875, -0.06143), (1.108, -2.068, 0.02652), (0.3107, -2.075, -0.07703), (0.6142, -1.658, -0.03019), (0.245, -2.615, 0.4213), (0.245, -1.491, 0.5202), (0.9281, -2.289, 0.8156), (1.043, -2.112, 0.5558), (0.9376, -2.169, 0.5394), (0.4565, -2.616, 0.4779), (0.6174, -2.513, 0.5221), (0.6392, -2.491, 0.665), (0.245, -2.633, 0.4794), (0.4565, -2.637, 0.6492), (0.245, -2.681, 0.6507), (0.7794, -2.525, 1.04), (0.9584, -2.073, 1.063), (0.8872, -1.888, 1.04), (0.6874, -1.693, 1.026), (0.4876, -1.571, 0.9874), (0.245, -1.569, 1.014), (0.888, -2.289, 1.068), (0.7019, -2.525, 1.034), (0.4565, -2.668, 1.019), (0.245, -2.733, 1.02), (0.7799, -1.751, 0.4469), (0.9305, -1.88, 0.5008), (0.5567, -1.595, 0.3969), (0.9404, -2.257, 0.003814), (0.245, -1.538, 0.4099), (0.5429, -1.581, 0.8516), (0.3717, -1.475, 0.5225), (0.8936, -1.896, 0.3259), (0.9227, -1.819, 0.8925), (0.9946, -1.985, 0.3919), (0.3691, -1.508, 0.4001), (0.9982, -1.979, 0.6544), (1.012, -1.988, 0.5229), (0.518, -1.629, 0.2551), (0.3685, -1.637, 0.3059), (0.7562, -1.712, 0.8744), (0.4187, -1.771, 0.2635), (0.7431, -1.801, 0.2902), (0.245, -1.458, 0.736), (0.37, -1.455, 0.7848), (0.3527, -1.562, 1.013), (0.9577, -1.959, 0.922), (0.9802, -1.978, 0.34), (0.4621, -1.742, 0.2598), (0.3486, -1.733, 0.2877), (0.5037, -1.756, -0.04685), (0.8323, -2.377, -0.02806), (0.618, -2.515, -0.06216), (0.4844, -2.378, -0.05753), (0.8264, -1.762, -0.01295), (0.3937, -2.261, -0.06077), (0.9382, -1.87, 0.01063), (0.5758, -1.389, -3.604), (0.6913, -1.415, -3.603), (0.754, -1.481, -3.606), (0.7962, -1.602, -3.597), (0.7735, -1.711, -3.604), (0.692, -1.82, -3.604), (0.5885, -1.905, -3.604), (0.5006, -1.822, -3.603), (0.4011, -1.709, -3.604), (0.3872, -1.6, -3.6), (0.4158, -1.483, -3.604), (0.4646, -1.416, -3.604), (0.5758, -1.349, -3.77), (0.6913, -1.389, -3.769), (0.7503, -1.457, -3.77), (0.7993, -1.602, -3.769), (0.3603, -1.599, -3.77), (0.3917, -1.459, -3.77), (0.4498, -1.388, -3.77), (0.5758, -1.314, -3.972), (0.6913, -1.366, -3.943), (0.7225, -1.432, -4.01), (0.852, -1.635, -4.011), (0.406, -1.431, -4.009), (0.4498, -1.365, -3.942), (0.5758, -1.374, -4.04), (0.2795, -1.63, -4.013), (0.5699, -1.648, -4.05), (0.805, -1.788, -3.8), (0.3532, -1.788, -3.8), (0.5762, -2.025, -3.76), (0.3208, -1.821, -4.035), (0.5634, -1.813, -4.066), (0.4595, -1.977, -3.77), (0.8095, -1.82, -4.033), (0.7188, -1.978, -3.77), (0.8618, -1.998, -3.903), (0.2872, -1.997, -3.903), (0.5762, -2.107, -3.803), (0.2899, -1.984, -4.039), (0.5634, -1.976, -4.071), (0.4595, -2.066, -3.827), (0.8383, -1.983, -4.037), (0.7313, -2.067, -3.827), (0.8618, -2.213, -3.967), (0.2872, -2.213, -3.967), (0.5762, -2.351, -3.881), (0.3026, -2.214, -4.03), (0.5634, -2.217, -4.062), (0.4595, -2.229, -3.871), (0.8307, -2.214, -4.029), (0.7206, -2.23, -3.871), (0.8618, -2.41, -3.971), (0.2872, -2.338, -3.971), (0.5762, -2.475, -3.897), (0.2899, -2.339, -4.026), (0.5634, -2.414, -4.058), (0.4595, -2.353, -3.911), (0.8281, -2.411, -4.025), (0.7063, -2.427, -3.911), (0.8618, -2.605, -3.988), (0.2872, -2.553, -3.988), (0.5729, -2.638, -3.943), (0.2899, -2.554, -4.032), (0.5732, -2.607, -4.048), (0.4595, -2.61, -3.949), (0.8383, -2.605, -4.031), (0.6955, -2.621, -3.954), (0.5729, -2.638, -3.988)], [], [(149, 200, 25, 24), (26, 202, 147, 27), (27, 147, 174, 28), (28, 174, 197, 29), (29, 197, 198, 30), (30, 198, 199, 31), (31, 199, 201, 32), (32, 201, 148, 33), (33, 148, 146, 34), (34, 146, 196, 35), (35, 196, 149, 24), (119, 35, 24, 108), (118, 34, 35, 119), (117, 33, 34, 118), (116, 32, 33, 117), (115, 31, 32, 116), (114, 30, 31, 115), (113, 29, 30, 114), (112, 28, 29, 113), (111, 27, 28, 112), (110, 26, 27, 111), (109, 25, 26, 110), (108, 24, 25, 109), (0, 47, 36, 2), (2, 36, 37, 4), (4, 37, 38, 6), (6, 38, 39, 8), (8, 39, 40, 10), (10, 40, 41, 12), (12, 41, 42, 14), (14, 42, 43, 16), (16, 43, 44, 18), (18, 44, 45, 20), (20, 45, 46, 22), (22, 46, 47, 0), (74, 48, 49, 75), (75, 49, 50, 78), (78, 50, 51, 81), (81, 51, 52, 84), (84, 52, 53, 87), (87, 53, 54, 90), (90, 54, 55, 93), (93, 55, 56, 96), (96, 56, 57, 99), (99, 57, 58, 102), (102, 58, 59, 105), (105, 59, 48, 74), (46, 70, 71, 47), (45, 69, 70, 46), (44, 68, 69, 45), (43, 67, 68, 44), (42, 66, 67, 43), (41, 65, 66, 42), (40, 64, 65, 41), (39, 63, 64, 40), (38, 62, 63, 39), (37, 61, 62, 38), (36, 60, 61, 37), (47, 71, 60, 36), (70, 107, 72, 71), (107, 106, 73, 72), (106, 105, 74, 73), (69, 104, 107, 70), (104, 103, 106, 107), (103, 102, 105, 106), (68, 101, 104, 69), (101, 100, 103, 104), (100, 99, 102, 103), (67, 98, 101, 68), (98, 97, 100, 101), (97, 96, 99, 100), (66, 95, 98, 67), (95, 94, 97, 98), (94, 93, 96, 97), (65, 92, 95, 66), (92, 91, 94, 95), (91, 90, 93, 94), (64, 89, 92, 65), (89, 88, 91, 92), (88, 87, 90, 91), (63, 86, 89, 64), (86, 85, 88, 89), (85, 84, 87, 88), (62, 83, 86, 63), (83, 82, 85, 86), (82, 81, 84, 85), (61, 80, 83, 62), (80, 79, 82, 83), (79, 78, 81, 82), (60, 77, 80, 61), (77, 76, 79, 80), (76, 75, 78, 79), (71, 72, 77, 60), (72, 73, 76, 77), (73, 74, 75, 76), (48, 108, 109, 49), (49, 109, 110, 50), (50, 110, 111, 51), (51, 111, 112, 52), (52, 112, 113, 53), (53, 113, 114, 54), (54, 114, 115, 55), (55, 115, 116, 56), (56, 116, 117, 57), (57, 117, 118, 58), (58, 118, 119, 59), (59, 119, 108, 48), (19, 17, 123, 122), (17, 15, 124, 123), (15, 13, 125, 124), (13, 11, 126, 125), (11, 9, 127, 126), (9, 7, 128, 127), (1, 23, 194, 184), (7, 193, 180, 128), (23, 21, 121, 120), (5, 3, 188, 178), (21, 19, 122, 121), (3, 1, 184, 188), (123, 124, 136, 135), (121, 122, 134, 133), (124, 125, 137, 136), (122, 123, 135, 134), (120, 121, 133, 132), (131, 187, 195, 185), (201, 199, 15, 17), (126, 127, 141, 140), (198, 197, 11, 13), (127, 154, 152, 141), (137, 125, 139, 150), (174, 147, 7, 9), (128, 180, 183, 153), (129, 130, 171, 172), (131, 185, 181, 173), (130, 131, 173, 171), (125, 126, 140, 139), (152, 154, 153, 142), (154, 127, 128, 153), (150, 139, 155, 158), (140, 141, 157, 156), (139, 140, 156, 155), (158, 155, 159, 160), (155, 156, 157, 159), (160, 159, 169, 170), (142, 182, 192, 162), (157, 141, 161, 168), (143, 144, 186, 179), (152, 142, 162, 167), (144, 145, 176, 186), (141, 152, 167, 161), (159, 157, 168, 169), (172, 171, 144, 143), (173, 181, 177, 145), (153, 183, 182, 142), (171, 173, 145, 144), (185, 195, 132, 138), (181, 185, 138, 175), (179, 192, 182, 143), (184, 194, 187, 131), (186, 176, 165, 164), (179, 186, 164, 163), (182, 183, 172, 143), (183, 180, 129, 172), (176, 190, 191, 165), (180, 193, 178, 129), (178, 188, 130, 129), (188, 184, 131, 130), (177, 181, 175, 151), (189, 190, 177, 151), (191, 190, 189, 166), (162, 192, 179, 163), (193, 7, 5, 178), (194, 23, 120, 187), (132, 195, 187, 120), (177, 190, 176, 145), (146, 148, 19, 21), (149, 196, 23, 1), (200, 149, 1, 3), (147, 202, 5, 7), (197, 174, 9, 11), (199, 198, 13, 15), (148, 201, 17, 19), (196, 146, 21, 23), (202, 200, 3, 5), (25, 200, 202, 26), (4, 6, 206, 205), (213, 214, 221, 220), (228, 226, 227, 222), (18, 20, 213, 212), (16, 18, 212, 211), (14, 16, 211, 210), (12, 14, 210, 209), (10, 12, 209, 208), (8, 10, 208, 207), (6, 8, 207, 206), (22, 0, 203, 214), (0, 2, 204, 203), (2, 4, 205, 204), (203, 204, 216, 215), (210, 211, 232, 236), (207, 208, 238, 231), (214, 203, 215, 221), (223, 224, 228, 222), (211, 212, 219, 232), (208, 209, 233, 238), (205, 206, 218, 217), (212, 213, 220, 219), (209, 210, 236, 233), (206, 207, 231, 218), (221, 215, 222, 227), (215, 216, 223, 222), (218, 231, 237, 225), (204, 205, 217, 216), (217, 218, 225, 224), (216, 217, 224, 223), (220, 221, 227, 226), (229, 219, 220, 226), (232, 219, 229, 234), (226, 228, 230, 229), (237, 235, 230, 225), (230, 235, 234, 229), (20, 22, 214, 213), (228, 224, 225, 230), (235, 237, 245, 243), (233, 236, 244, 241), (237, 231, 239, 245), (231, 238, 246, 239), (234, 235, 243, 242), (236, 232, 240, 244), (232, 234, 242, 240), (238, 233, 241, 246), (245, 239, 247, 253), (241, 244, 252, 249), (239, 246, 254, 247), (243, 245, 253, 251), (240, 242, 250, 248), (244, 240, 248, 252), (246, 241, 249, 254), (242, 243, 251, 250), (250, 251, 259, 258), (253, 247, 255, 261), (249, 252, 260, 257), (247, 254, 262, 255), (251, 253, 261, 259), (248, 250, 258, 256), (252, 248, 256, 260), (254, 249, 257, 262), (256, 258, 266, 264), (260, 256, 264, 268), (262, 257, 265, 270), (258, 259, 267, 266), (261, 255, 263, 269), (257, 260, 268, 265), (255, 262, 270, 263), (259, 261, 269, 267), (270, 265, 271, 263), (263, 271, 267, 269), (271, 265, 268, 264), (267, 271, 264, 266)])
me_obj_cintura_perna_pe.use_remesh_preserve_volume = False
me_obj_cintura_perna_pe.use_remesh_preserve_attributes = False
me_obj_cintura_perna_pe.use_mirror_vertex_groups = False
me_obj_cintura_perna_pe.update()

# ---- objects
ob_ms_hand_lateral = bpy.data.objects.new('ms_hand_lateral', None)
ob_ms_hand_frontal = bpy.data.objects.new('ms_hand_frontal', None)
ob_3d_braco_mao = bpy.data.objects.new('3d_braco_mao', me_obj_braco)
ob_ms_corpo_lateral = bpy.data.objects.new('ms_corpo_lateral', None)
ob_ms_corpo_frontal = bpy.data.objects.new('ms_corpo_frontal', None)
ob_3d_cintura_perna_pe = bpy.data.objects.new('3d_cintura_perna_pe', me_obj_cintura_perna_pe)
ob_lamp = bpy.data.objects.new('Lamp', light_lamp)
ob_camera = bpy.data.objects.new('Camera', cam_camera)

# ---- transforms, parenting, visibility, modifiers, constraints
ob_ms_hand_lateral.location = (-8.036, 4.352, -5.333)
ob_ms_hand_lateral.rotation_euler = (1.571, -0.0, 4.712)
ob_ms_hand_lateral.empty_display_type = 'IMAGE'
ob_ms_hand_lateral.empty_display_size = 10.0
ob_ms_hand_lateral.empty_image_offset = (0.0, 0.0)
ob_ms_hand_lateral.hide_viewport = True
ob_ms_hand_lateral.lineart.crease_threshold = 0.0
ob_ms_hand_frontal.location = (-3.339, 8.026, -4.967)
ob_ms_hand_frontal.rotation_euler = (1.571, 0.0, 0.0)
ob_ms_hand_frontal.empty_display_type = 'IMAGE'
ob_ms_hand_frontal.empty_display_size = 10.0
ob_ms_hand_frontal.empty_image_offset = (0.0, 0.0)
ob_ms_hand_frontal.hide_viewport = True
ob_ms_hand_frontal.lineart.crease_threshold = 0.0
ob_3d_braco_mao.location = (0.8942, -0.7005, 1.829)
ob_3d_braco_mao.scale = (0.2162, 0.2618, 1.0)
ob_3d_braco_mao.lineart.crease_threshold = 0.0
ob_ms_corpo_lateral.location = (-8.022, -3.069, -5.005)
ob_ms_corpo_lateral.rotation_euler = (1.571, 0.0, 1.571)
ob_ms_corpo_lateral.empty_display_type = 'IMAGE'
ob_ms_corpo_lateral.empty_display_size = 10.0
ob_ms_corpo_lateral.empty_image_offset = (0.0, 0.0)
ob_ms_corpo_lateral.color = (1.0, 1.0, 1.0, 0.5)
ob_ms_corpo_lateral.lineart.crease_threshold = 0.0
ob_ms_corpo_frontal.location = (0.0, 7.813, 0.0)
ob_ms_corpo_frontal.rotation_euler = (1.571, 0.0, 0.0)
ob_ms_corpo_frontal.empty_display_type = 'IMAGE'
ob_ms_corpo_frontal.empty_display_size = 10.0
ob_ms_corpo_frontal.color = (1.0, 1.0, 1.0, 0.5)
ob_ms_corpo_frontal.lineart.crease_threshold = 0.0
ob_3d_cintura_perna_pe.location = (-0.2484, 5.96e-08, -0.3072)
ob_3d_cintura_perna_pe.hide_viewport = True
ob_3d_cintura_perna_pe.lineart.crease_threshold = 0.0
ob_lamp.location = (4.076, 1.005, 5.904)
ob_lamp.rotation_euler = (0.6503, 0.05522, 1.866)
ob_lamp.lock_rotations_4d = False
ob_lamp.empty_display_type = 'ARROWS'
ob_lamp.color = (0.0, 0.0, 0.0, 0.0)
ob_lamp.lineart.crease_threshold = 0.0
ob_camera.location = (7.481, -6.508, 5.344)
ob_camera.rotation_euler = (1.109, 0.0, 0.8149)
ob_camera.lock_rotations_4d = False
ob_camera.empty_display_type = 'ARROWS'
ob_camera.color = (0.0, 0.0, 0.0, 0.0)
ob_camera.display_type = 'WIRE'
ob_camera.lineart.crease_threshold = 0.0

# ---- collection membership
col_collection_1.objects.link(ob_ms_hand_lateral)
col_collection_1.objects.link(ob_ms_hand_frontal)
col_collection_1.objects.link(ob_3d_braco_mao)
col_collection_1.objects.link(ob_ms_corpo_lateral)
col_collection_1.objects.link(ob_ms_corpo_frontal)
col_collection_1.objects.link(ob_3d_cintura_perna_pe)
col_collection_1.objects.link(ob_lamp)
col_collection_1.objects.link(ob_camera)

# ---- scene / render settings (as saved in the file)
scene.camera = ob_camera
scene.frame_start = 1; scene.frame_end = 250; scene.frame_set(1)
scene.render.engine = 'BLENDER_EEVEE_NEXT'
scene.render.resolution_percentage = 50
scene.render.dither_intensity = 0.0
scene.cycles.use_denoising = False
scene.cycles.samples = 128
scene.cycles.sampling_pattern = 'TABULATED_SOBOL'
scene.cycles.use_adaptive_sampling = False
scene.cycles.use_light_tree = False
scene.cycles.blur_glossy = 0.0
scene.cycles.sample_clamp_indirect = 0.0
scene.view_settings.view_transform = 'Standard'
bpy.context.view_layer.update()
